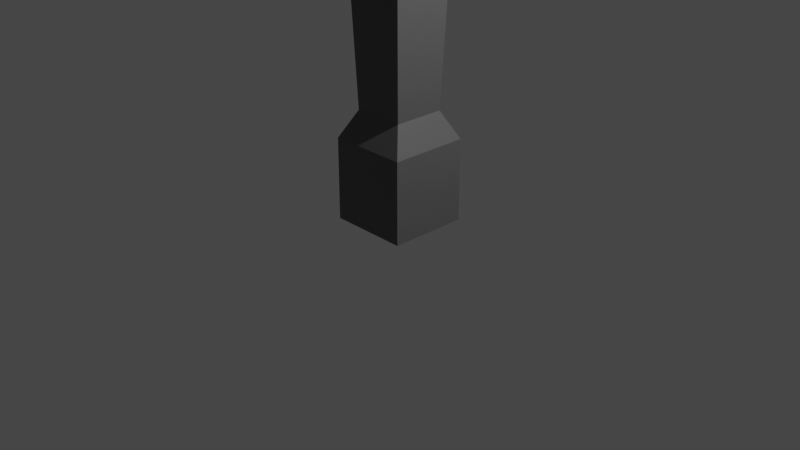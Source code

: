 # Source: tombstone2.blend  (saved by Blender 3.6.13; exported with 4.5.12 LTS)
import bpy
from mathutils import Matrix  # noqa: F401  (used for matrix-valued properties, if any)

bpy.ops.wm.read_factory_settings(use_empty=True)
scene = bpy.context.scene
scene.name = 'Scene'

# ---- collections
col_collection = bpy.data.collections.new('Collection'); scene.collection.children.link(col_collection)

# ---- materials (node trees are filled in below, after node groups)
mat_material_001 = bpy.data.materials.new('Material.001')
mat_material_001.use_transparent_shadow = False

# ---- material node trees
mat_material_001.use_nodes = True; mat_material_001.node_tree.nodes.clear()
_N = mat_material_001.node_tree.nodes; _L = mat_material_001.node_tree.links
n0 = _N.new('ShaderNodeBsdfPrincipled'); n0.name = 'Principled BSDF'; n0.location = (10, 300)
n0.distribution = 'GGX'
n0.subsurface_method = 'RANDOM_WALK_SKIN'
n0.inputs[0].default_value = (0.1122, 0.1122, 0.1122, 1.0)
n0.inputs[3].default_value = 1.45
n0.inputs[27].default_value = (0.0, 0.0, 0.0, 1.0)
n0.inputs[28].default_value = 1.0
n1 = _N.new('ShaderNodeOutputMaterial'); n1.name = 'Material Output'; n1.location = (300, 300)
_L.new(n0.outputs[0], n1.inputs[0])
n1.is_active_output = True

# ---- world
world_world = bpy.data.worlds.new('World'); scene.world = world_world
world_world.use_nodes = True; world_world.node_tree.nodes.clear()
_N = world_world.node_tree.nodes; _L = world_world.node_tree.links
n0 = _N.new('ShaderNodeOutputWorld'); n0.name = 'World Output'; n0.location = (300, 300)
n1 = _N.new('ShaderNodeBackground'); n1.name = 'Background'; n1.location = (10, 300)
n1.inputs[0].default_value = (0.05088, 0.05088, 0.05088, 1.0)
_L.new(n1.outputs[0], n0.inputs[0])
n0.is_active_output = True
world_world.color = (0.05088, 0.05088, 0.05088)
world_world.use_sun_shadow = False
world_world.sun_shadow_jitter_overblur = 0.0

# ---- cameras
cam_camera = bpy.data.cameras.new('Camera')
cam_camera.clip_end = 100.0
cam_camera.ortho_scale = 7.314

# ---- lights
light_light = bpy.data.lights.new('Light', 'POINT')
light_light.transmission_factor = 0.0
light_light.energy = 1000.0
light_light.shadow_soft_size = 0.1
light_light.shadow_maximum_resolution = 0.006
light_light.use_absolute_resolution = True

# ---- meshes
me_plane = bpy.data.meshes.new('Plane')
me_plane.from_pydata([(-1.0, -1.0, 0.0), (1.0, -1.0, 0.0), (-1.0, 1.0, 0.0), (1.0, 1.0, 0.0), (-1.0, -1.0, 2.066), (1.0, -1.0, 2.066), (-1.0, 1.0, 2.066), (1.0, 1.0, 2.066), (-0.6508, -0.6508, 2.757), (0.6508, -0.6508, 2.757), (-0.6508, 0.6508, 2.757), (0.6508, 0.6508, 2.757), (-0.8193, -0.8193, 7.428), (0.8193, -0.8193, 7.428), (-0.8193, 0.8193, 7.428), (0.8193, 0.8193, 7.428), (-0.8193, -0.8193, 8.582), (0.8193, -0.8193, 8.582), (-0.8193, 0.8193, 8.582), (0.8193, 0.8193, 8.582), (-0.8193, -0.8193, 10.53), (0.8193, -0.8193, 10.53), (-0.8193, 0.8193, 10.53), (0.8193, 0.8193, 10.53), (-0.8193, 2.889, 7.428), (0.8193, 2.889, 7.428), (0.8193, -2.889, 7.428), (-0.8193, -2.889, 7.428), (-0.8193, 2.889, 8.582), (0.8193, 2.889, 8.582), (0.8193, -2.889, 8.582), (-0.8193, -2.889, 8.582)], [], [(0, 2, 3, 1), (5, 7, 11, 9), (3, 2, 6, 7), (0, 1, 5, 4), (1, 3, 7, 5), (2, 0, 4, 6), (10, 8, 12, 14), (6, 4, 8, 10), (7, 6, 10, 11), (4, 5, 9, 8), (15, 14, 27, 26), (11, 10, 14, 15), (8, 9, 13, 12), (9, 11, 15, 13), (17, 19, 23, 21), (13, 17, 29, 25), (13, 15, 19, 17), (14, 12, 16, 18), (20, 21, 23, 22), (18, 16, 20, 22), (19, 18, 22, 23), (16, 17, 21, 20), (26, 27, 31, 30), (24, 25, 29, 28), (14, 18, 31, 27), (12, 13, 25, 24), (16, 12, 24, 28), (19, 15, 26, 30), (18, 19, 30, 31), (17, 16, 28, 29)])
_uv = me_plane.uv_layers.new(name='UVMap')
_uv.uv.foreach_set('vector', [0.0, 0.0, 0.0, 1.0, 1.0, 1.0, 1.0, 0.0, 1.0, 0.0, 1.0, 1.0, 1.0, 1.0, 1.0, 0.0, 1.0, 1.0, 0.0, 1.0, 0.0, 1.0, 1.0, 1.0, 0.0, 0.0, 1.0, 0.0, 1.0, 0.0, 0.0, 0.0, 1.0, 0.0, 1.0, 1.0, 1.0, 1.0, 1.0, 0.0, 0.0, 1.0, 0.0, 0.0, 0.0, 0.0, 0.0, 1.0, 0.0, 1.0, 0.0, 0.0, 0.0, 0.0, 0.0, 1.0, 0.0, 1.0, 0.0, 0.0, 0.0, 0.0, 0.0, 1.0, 1.0, 1.0, 0.0, 1.0, 0.0, 1.0, 1.0, 1.0, 0.0, 0.0, 1.0, 0.0, 1.0, 0.0, 0.0, 0.0, 1.0, 1.0, 0.0, 1.0, 0.0, 1.0, 1.0, 1.0, 1.0, 1.0, 0.0, 1.0, 0.0, 1.0, 1.0, 1.0, 0.0, 0.0, 1.0, 0.0, 1.0, 0.0, 0.0, 0.0, 1.0, 0.0, 1.0, 1.0, 1.0, 1.0, 1.0, 0.0, 1.0, 0.0, 1.0, 1.0, 1.0, 1.0, 1.0, 0.0, 1.0, 0.0, 1.0, 0.0, 1.0, 0.0, 1.0, 0.0, 1.0, 0.0, 1.0, 1.0, 1.0, 1.0, 1.0, 0.0, 0.0, 1.0, 0.0, 0.0, 0.0, 0.0, 0.0, 1.0, 0.0, 0.0, 1.0, 0.0, 1.0, 1.0, 0.0, 1.0, 0.0, 1.0, 0.0, 0.0, 0.0, 0.0, 0.0, 1.0, 1.0, 1.0, 0.0, 1.0, 0.0, 1.0, 1.0, 1.0, 0.0, 0.0, 1.0, 0.0, 1.0, 0.0, 0.0, 0.0, 1.0, 1.0, 0.0, 1.0, 0.0, 1.0, 1.0, 1.0, 0.0, 0.0, 1.0, 0.0, 1.0, 0.0, 0.0, 0.0, 0.0, 1.0, 0.0, 1.0, 0.0, 1.0, 0.0, 1.0, 0.0, 0.0, 1.0, 0.0, 1.0, 0.0, 0.0, 0.0, 0.0, 0.0, 0.0, 0.0, 0.0, 0.0, 0.0, 0.0, 1.0, 1.0, 1.0, 1.0, 1.0, 1.0, 1.0, 1.0, 0.0, 1.0, 1.0, 1.0, 1.0, 1.0, 0.0, 1.0, 1.0, 0.0, 0.0, 0.0, 0.0, 0.0, 1.0, 0.0])
me_plane.materials.append(mat_material_001)
me_plane.update()
me_cube = bpy.data.meshes.new('Cube')
me_cube.from_pydata([(-1.0, -1.0, -1.0), (-1.0, -1.0, 1.0), (-1.0, 1.0, -1.0), (-1.0, 1.0, 1.0), (1.0, -1.0, -1.0), (1.0, -1.0, 1.0), (1.0, 1.0, -1.0), (1.0, 1.0, 1.0)], [], [(0, 1, 3, 2), (2, 3, 7, 6), (6, 7, 5, 4), (4, 5, 1, 0), (2, 6, 4, 0), (7, 3, 1, 5)])
_uv = me_cube.uv_layers.new(name='UVMap')
_uv.uv.foreach_set('vector', [0.375, 0.0, 0.625, 0.0, 0.625, 0.25, 0.375, 0.25, 0.375, 0.25, 0.625, 0.25, 0.625, 0.5, 0.375, 0.5, 0.375, 0.5, 0.625, 0.5, 0.625, 0.75, 0.375, 0.75, 0.375, 0.75, 0.625, 0.75, 0.625, 1.0, 0.375, 1.0, 0.125, 0.5, 0.375, 0.5, 0.375, 0.75, 0.125, 0.75, 0.625, 0.5, 0.875, 0.5, 0.875, 0.75, 0.625, 0.75])
me_cube.materials.append(mat_material_001)
me_cube.update()

# ---- objects
ob_light = bpy.data.objects.new('Light', light_light)
ob_camera = bpy.data.objects.new('Camera', cam_camera)
ob_plane = bpy.data.objects.new('Plane', me_plane)
ob_cube = bpy.data.objects.new('Cube', me_cube)

# ---- transforms, parenting, visibility, modifiers, constraints
ob_light.location = (4.076, 1.005, 5.904)
ob_light.rotation_euler = (0.6503, 0.05522, 1.866)
ob_light.lock_rotations_4d = False
ob_light.empty_display_type = 'ARROWS'
ob_light.color = (0.0, 0.0, 0.0, 0.0)
ob_light.lineart.crease_threshold = 0.0
ob_camera.location = (7.359, -6.926, 4.958)
ob_camera.rotation_euler = (1.109, 0.0, 0.8149)
ob_camera.lock_rotations_4d = False
ob_camera.empty_display_type = 'ARROWS'
ob_camera.color = (0.0, 0.0, 0.0, 0.0)
ob_camera.display_type = 'WIRE'
ob_camera.lineart.crease_threshold = 0.0
ob_plane.location = (0.0, 0.0, 0.0)
ob_plane.scale = (0.4241, 0.4241, 0.4241)
ob_cube.location = (-0.004982, 0.0, 3.391)
ob_cube.scale = (-0.3453, 1.232, 0.2465)

# ---- collection membership
col_collection.objects.link(ob_light)
col_collection.objects.link(ob_camera)
col_collection.objects.link(ob_plane)
col_collection.objects.link(ob_cube)

# ---- scene / render settings (as saved in the file)
scene.camera = ob_camera
scene.frame_start = 1; scene.frame_end = 250; scene.frame_set(1)
scene.render.engine = 'BLENDER_EEVEE_NEXT'
scene.cycles.sampling_pattern = 'TABULATED_SOBOL'
scene.view_settings.view_transform = 'Filmic'
bpy.context.view_layer.update()
